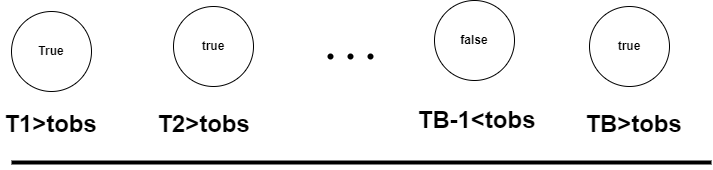

The diagram above was exported from draw.io. Its source (the exported page's mxGraphModel, read from the mxfile embedded in the PNG):
<mxGraphModel dx="794" dy="459" grid="0" gridSize="10" guides="1" tooltips="1" connect="1" arrows="1" fold="1" page="0" pageScale="1" pageWidth="827" pageHeight="1169" math="0" shadow="0">
  <root>
    <mxCell id="0" />
    <mxCell id="1" parent="0" />
    <mxCell id="XyqAzPw6li8gX0X9YQD1-67" value="" style="shape=waypoint;sketch=0;fillStyle=solid;size=6;pointerEvents=1;points=[];fillColor=none;resizable=0;rotatable=0;perimeter=centerPerimeter;snapToPoint=1;" vertex="1" parent="1">
      <mxGeometry x="384" y="125" width="20" height="20" as="geometry" />
    </mxCell>
    <mxCell id="XyqAzPw6li8gX0X9YQD1-68" value="" style="shape=waypoint;sketch=0;fillStyle=solid;size=6;pointerEvents=1;points=[];fillColor=none;resizable=0;rotatable=0;perimeter=centerPerimeter;snapToPoint=1;" vertex="1" parent="1">
      <mxGeometry x="404" y="125" width="20" height="20" as="geometry" />
    </mxCell>
    <mxCell id="XyqAzPw6li8gX0X9YQD1-69" value="" style="shape=waypoint;sketch=0;fillStyle=solid;size=6;pointerEvents=1;points=[];fillColor=none;resizable=0;rotatable=0;perimeter=centerPerimeter;snapToPoint=1;" vertex="1" parent="1">
      <mxGeometry x="424" y="125" width="20" height="20" as="geometry" />
    </mxCell>
    <mxCell id="XyqAzPw6li8gX0X9YQD1-73" value="" style="line;strokeWidth=4;html=1;perimeter=backbonePerimeter;points=[];outlineConnect=0;" vertex="1" parent="1">
      <mxGeometry x="75" y="236" width="700" height="10" as="geometry" />
    </mxCell>
    <mxCell id="XyqAzPw6li8gX0X9YQD1-321" value="T1&amp;gt;tobs" style="text;strokeColor=none;fillColor=none;html=1;fontSize=24;fontStyle=1;verticalAlign=middle;align=center;" vertex="1" parent="1">
      <mxGeometry x="64" y="183" width="100" height="40" as="geometry" />
    </mxCell>
    <mxCell id="XyqAzPw6li8gX0X9YQD1-322" value="T2&amp;gt;tobs" style="text;strokeColor=none;fillColor=none;html=1;fontSize=24;fontStyle=1;verticalAlign=middle;align=center;" vertex="1" parent="1">
      <mxGeometry x="217" y="183" width="100" height="40" as="geometry" />
    </mxCell>
    <mxCell id="XyqAzPw6li8gX0X9YQD1-323" value="TB-1&amp;lt;tobs" style="text;strokeColor=none;fillColor=none;html=1;fontSize=24;fontStyle=1;verticalAlign=middle;align=center;" vertex="1" parent="1">
      <mxGeometry x="490" y="179" width="100" height="40" as="geometry" />
    </mxCell>
    <mxCell id="XyqAzPw6li8gX0X9YQD1-324" value="TB&amp;gt;tobs" style="text;strokeColor=none;fillColor=none;html=1;fontSize=24;fontStyle=1;verticalAlign=middle;align=center;" vertex="1" parent="1">
      <mxGeometry x="647" y="183" width="100" height="40" as="geometry" />
    </mxCell>
    <mxCell id="XyqAzPw6li8gX0X9YQD1-325" value="&lt;b&gt;True&lt;/b&gt;" style="ellipse;whiteSpace=wrap;html=1;aspect=fixed;" vertex="1" parent="1">
      <mxGeometry x="75" y="90" width="80" height="80" as="geometry" />
    </mxCell>
    <mxCell id="XyqAzPw6li8gX0X9YQD1-326" value="&lt;b&gt;true&lt;/b&gt;" style="ellipse;whiteSpace=wrap;html=1;aspect=fixed;" vertex="1" parent="1">
      <mxGeometry x="237" y="85" width="80" height="80" as="geometry" />
    </mxCell>
    <mxCell id="XyqAzPw6li8gX0X9YQD1-327" value="&lt;b&gt;false&lt;/b&gt;" style="ellipse;whiteSpace=wrap;html=1;aspect=fixed;" vertex="1" parent="1">
      <mxGeometry x="498" y="79" width="80" height="80" as="geometry" />
    </mxCell>
    <mxCell id="XyqAzPw6li8gX0X9YQD1-328" value="&lt;b&gt;true&lt;/b&gt;" style="ellipse;whiteSpace=wrap;html=1;aspect=fixed;" vertex="1" parent="1">
      <mxGeometry x="653" y="85" width="80" height="80" as="geometry" />
    </mxCell>
  </root>
</mxGraphModel>